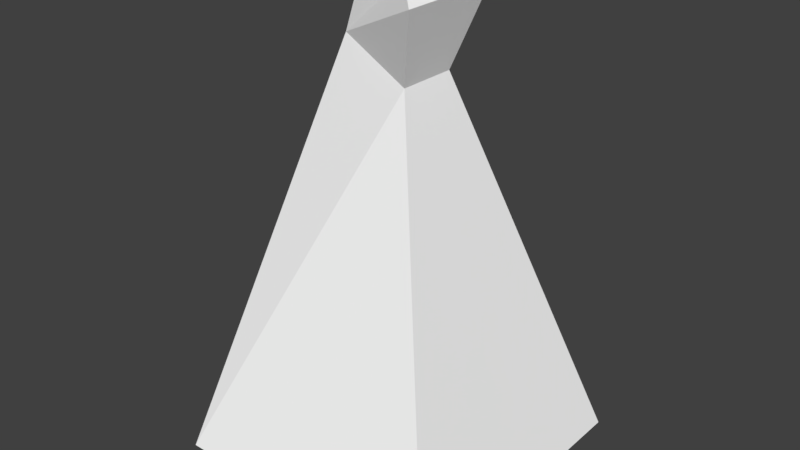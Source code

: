 # Source: Bishop.blend  (saved by Blender 2.79.0; exported with 4.5.12 LTS)
import bpy
from mathutils import Matrix  # noqa: F401  (used for matrix-valued properties, if any)

bpy.ops.wm.read_factory_settings(use_empty=True)
scene = bpy.context.scene
scene.name = 'Scene'

# ---- collections
col_collection_1 = bpy.data.collections.new('Collection 1'); scene.collection.children.link(col_collection_1)

# ---- materials (node trees are filled in below, after node groups)
mat_bishop = bpy.data.materials.new('Bishop')
mat_bishop.alpha_threshold = 0.0
mat_bishop.use_transparent_shadow = False
mat_bishop.diffuse_color = (1.0, 1.0, 1.0, 1.0)
mat_bishop.roughness = 0.5

# ---- material node trees

# ---- world
world_world = bpy.data.worlds.new('World'); scene.world = world_world
world_world.color = (0.05088, 0.05088, 0.05088)
world_world.use_sun_shadow = False
world_world.sun_shadow_jitter_overblur = 0.0
world_world.cycles.sampling_method = 'MANUAL'

# ---- meshes
me_plane_221 = bpy.data.meshes.new('Plane.221')
me_plane_221.from_pydata([(0.3982, 0.5893, 0.003225), (-1.022, 0.5893, 0.003225), (0.3982, -0.8312, 0.003225), (-1.022, -0.8312, 0.003225), (-0.1654, -0.2689, 1.89), (-0.1654, 0.02703, 1.89), (-0.05226, -0.3807, 2.26), (-0.05226, 0.1388, 2.26), (-0.6146, -0.121, 2.003), (-0.2067, -0.2281, 2.329), (-0.2067, -0.01377, 2.329), (-0.5321, -0.121, 2.247)], [], [(0, 2, 3, 1), (1, 3, 8), (2, 0, 5, 4), (3, 2, 4, 8), (0, 1, 8, 5), (8, 6, 9, 11), (4, 5, 7, 6), (8, 4, 6), (5, 8, 7), (10, 11, 9), (7, 8, 11, 10), (6, 7, 10, 9)])
_uv = me_plane_221.uv_layers.new(name='UVMap')
_uv.uv.foreach_set('vector', [0.3944, 0.5461, 0.5492, 0.5461, 0.5492, 0.7009, 0.3944, 0.7009, 0.3944, 0.7009, 0.5492, 0.7009, 0.4718, 0.9234, 0.5492, 0.5461, 0.3944, 0.5461, 0.4557, 0.3315, 0.4879, 0.3315, 0.5541, 0.07661, 0.643, 0.1482, 0.5085, 0.243, 0.4718, 0.2296, 0.3006, 0.1482, 0.3895, 0.07661, 0.4718, 0.2296, 0.4351, 0.243, 0.4718, 0.2296, 0.5014, 0.2746, 0.4835, 0.2708, 0.4718, 0.2513, 0.4879, 0.3315, 0.4557, 0.3315, 0.4435, 0.2892, 0.5001, 0.2892, 0.4718, 0.2296, 0.5085, 0.243, 0.5014, 0.2746, 0.4351, 0.243, 0.4718, 0.2296, 0.4422, 0.2746, 0.4601, 0.2708, 0.4718, 0.2513, 0.4835, 0.2708, 0.4422, 0.2746, 0.4718, 0.2296, 0.4718, 0.2513, 0.4601, 0.2708, 0.5001, 0.2892, 0.4435, 0.2892, 0.4601, 0.2708, 0.4835, 0.2708])
me_plane_221.materials.append(mat_bishop)
me_plane_221.use_remesh_preserve_volume = False
me_plane_221.use_remesh_preserve_attributes = False
me_plane_221.use_mirror_vertex_groups = False
me_plane_221.update()

# ---- objects
ob_bishop = bpy.data.objects.new('Bishop', me_plane_221)

# ---- transforms, parenting, visibility, modifiers, constraints
ob_bishop.location = (0.0, 0.0, 0.0)
ob_bishop.lineart.crease_threshold = 0.0

# ---- collection membership
col_collection_1.objects.link(ob_bishop)

# ---- scene / render settings (as saved in the file)
scene.frame_start = 1; scene.frame_end = 250; scene.frame_set(1)
scene.render.engine = 'BLENDER_EEVEE_NEXT'
scene.render.resolution_percentage = 50
scene.render.dither_intensity = 0.0
scene.cycles.use_denoising = False
scene.cycles.samples = 128
scene.cycles.sampling_pattern = 'TABULATED_SOBOL'
scene.cycles.light_sampling_threshold = 0.0
scene.cycles.use_adaptive_sampling = False
scene.cycles.use_light_tree = False
scene.cycles.blur_glossy = 0.0
scene.cycles.sample_clamp_indirect = 0.0
scene.view_settings.view_transform = 'Standard'
bpy.context.view_layer.update()

# ---- added for rendering (the .blend has no active camera and no usable light): camera, sun
cam_auto = bpy.data.cameras.new('AutoCamera')
cam_auto.lens = 50.0
cam_auto.sensor_width = 36.0
cam_auto.clip_end = 1000.0
ob_auto_camera = bpy.data.objects.new('AutoCamera', cam_auto)
scene.collection.objects.link(ob_auto_camera)
ob_auto_camera.location = (2.53148, -3.53317, 3.44099)
ob_auto_camera.rotation_euler = (1.09748, -7.21219e-08, 0.694738)
scene.camera = ob_auto_camera
light_auto_sun = bpy.data.lights.new('AutoSun', 'SUN')
light_auto_sun.energy = 3.0
light_auto_sun.angle = 0.0523599
ob_auto_sun = bpy.data.objects.new('AutoSun', light_auto_sun)
scene.collection.objects.link(ob_auto_sun)
ob_auto_sun.rotation_euler = (0.872665, 0.174533, 0.523599)
bpy.context.view_layer.update()
